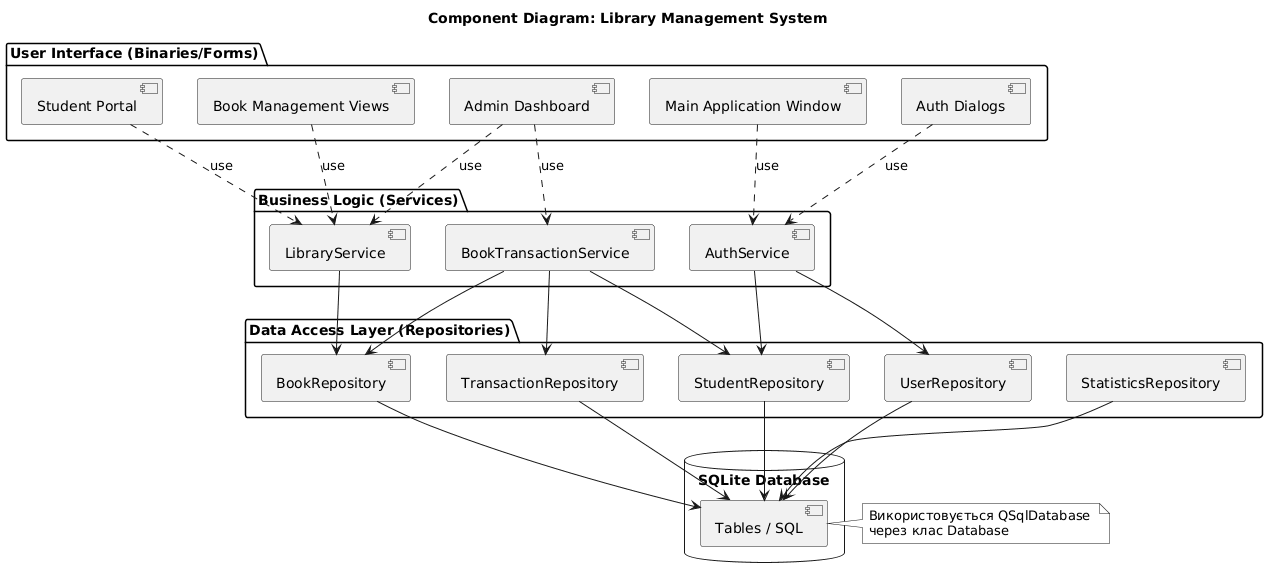

The diagram above was rendered by PlantUML. Its source (embedded in the PNG):
@startuml
' Component diagram

skinparam componentStyle uml2
skinparam monochrome true
skinparam shadowing false

title Component Diagram: Library Management System

package "User Interface (Binaries/Forms)" {
    [Main Application Window] as Main
    [Admin Dashboard] as AdminUI
    [Student Portal] as StudentUI
    [Auth Dialogs] as AuthUI
    [Book Management Views] as BookUI
}

package "Business Logic (Services)" {
    component [AuthService] as AuthService
    component [BookTransactionService] as TransService
    component [LibraryService] as LibService
}

package "Data Access Layer (Repositories)" {
    component [UserRepository] as UserRepo
    component [StudentRepository] as StudRepo
    component [BookRepository] as BookRepo
    component [TransactionRepository] as TransRepo
    component [StatisticsRepository] as StatRepo
}

database "SQLite Database" {
    [Tables / SQL] as DB_Engine
}

' Relationships: UI to Services
AuthUI ..> AuthService : use
Main ..> AuthService : use
AdminUI ..> TransService : use
AdminUI ..> LibService : use
StudentUI ..> LibService : use
BookUI ..> LibService : use

' Relationships: Services to Repositories
AuthService --> UserRepo
AuthService --> StudRepo

TransService --> StudRepo
TransService --> BookRepo
TransService --> TransRepo

LibService --> BookRepo

' Relationships: Repositories to DB
UserRepo --> DB_Engine
StudRepo --> DB_Engine
BookRepo --> DB_Engine
TransRepo --> DB_Engine
StatRepo --> DB_Engine

note right of DB_Engine
  Використовується QSqlDatabase 
  через клас Database
end note
@enduml